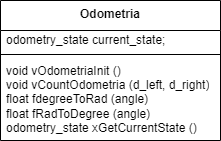

The diagram above was exported from draw.io. Its source (the exported page's mxGraphModel, read from the mxfile embedded in the PNG):
<mxGraphModel dx="-1361" dy="506" grid="1" gridSize="10" guides="1" tooltips="1" connect="1" arrows="1" fold="1" page="1" pageScale="1" pageWidth="827" pageHeight="1169" math="0" shadow="0">
  <root>
    <mxCell id="0" />
    <mxCell id="1" parent="0" />
    <mxCell id="DBe1SCl-0-lS5GMc6WW7-36" value="&lt;b&gt;Odometria&lt;/b&gt;" style="swimlane;fontStyle=0;align=center;verticalAlign=top;childLayout=stackLayout;horizontal=1;startSize=30;horizontalStack=0;resizeParent=1;resizeParentMax=0;resizeLast=0;collapsible=0;marginBottom=0;html=1;whiteSpace=wrap;" vertex="1" parent="1">
      <mxGeometry x="2730" y="800" width="220" height="140" as="geometry" />
    </mxCell>
    <mxCell id="DBe1SCl-0-lS5GMc6WW7-37" value="odometry_state current_state;" style="text;html=1;strokeColor=none;fillColor=none;align=left;verticalAlign=middle;spacingLeft=4;spacingRight=4;overflow=hidden;rotatable=0;points=[[0,0.5],[1,0.5]];portConstraint=eastwest;whiteSpace=wrap;" vertex="1" parent="DBe1SCl-0-lS5GMc6WW7-36">
      <mxGeometry y="30" width="220" height="20" as="geometry" />
    </mxCell>
    <mxCell id="DBe1SCl-0-lS5GMc6WW7-38" value="" style="line;strokeWidth=1;fillColor=none;align=left;verticalAlign=middle;spacingTop=-1;spacingLeft=3;spacingRight=3;rotatable=0;labelPosition=right;points=[];portConstraint=eastwest;" vertex="1" parent="DBe1SCl-0-lS5GMc6WW7-36">
      <mxGeometry y="50" width="220" height="8" as="geometry" />
    </mxCell>
    <mxCell id="DBe1SCl-0-lS5GMc6WW7-39" value="void&amp;nbsp;vOdometriaInit ()&lt;div&gt;void vCountOdometria (d_left, d_right)&lt;/div&gt;&lt;div&gt;float fdegreeToRad (angle)&lt;/div&gt;&lt;div&gt;float fRadToDegree (angle)&lt;/div&gt;&lt;div&gt;odometry_state xGetCurrentState ()&lt;/div&gt;" style="text;html=1;strokeColor=none;fillColor=none;align=left;verticalAlign=middle;spacingLeft=4;spacingRight=4;overflow=hidden;rotatable=0;points=[[0,0.5],[1,0.5]];portConstraint=eastwest;whiteSpace=wrap;" vertex="1" parent="DBe1SCl-0-lS5GMc6WW7-36">
      <mxGeometry y="58" width="220" height="82" as="geometry" />
    </mxCell>
  </root>
</mxGraphModel>